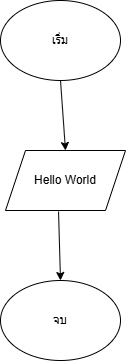

The diagram above was exported from draw.io. Its source (the exported page's mxGraphModel, read from the mxfile embedded in the PNG):
<mxGraphModel dx="880" dy="434" grid="1" gridSize="10" guides="1" tooltips="1" connect="1" arrows="1" fold="1" page="1" pageScale="1" pageWidth="850" pageHeight="1100" math="0" shadow="0">
  <root>
    <mxCell id="0" />
    <mxCell id="1" parent="0" />
    <mxCell id="2gAqrpR0xgN-us0QjOD9-1" value="เริ่ม" style="ellipse;whiteSpace=wrap;html=1;" vertex="1" parent="1">
      <mxGeometry x="360" y="30" width="120" height="80" as="geometry" />
    </mxCell>
    <mxCell id="2gAqrpR0xgN-us0QjOD9-2" value="Hello World" style="shape=parallelogram;perimeter=parallelogramPerimeter;whiteSpace=wrap;html=1;fixedSize=1;" vertex="1" parent="1">
      <mxGeometry x="365" y="180" width="120" height="60" as="geometry" />
    </mxCell>
    <mxCell id="2gAqrpR0xgN-us0QjOD9-3" value="จบ" style="ellipse;whiteSpace=wrap;html=1;" vertex="1" parent="1">
      <mxGeometry x="360" y="310" width="120" height="80" as="geometry" />
    </mxCell>
    <mxCell id="2gAqrpR0xgN-us0QjOD9-4" value="" style="endArrow=classic;html=1;rounded=0;exitX=0.5;exitY=1;exitDx=0;exitDy=0;entryX=0.5;entryY=0;entryDx=0;entryDy=0;" edge="1" parent="1" source="2gAqrpR0xgN-us0QjOD9-1" target="2gAqrpR0xgN-us0QjOD9-2">
      <mxGeometry width="50" height="50" relative="1" as="geometry">
        <mxPoint x="420" y="120" as="sourcePoint" />
        <mxPoint x="450" y="200" as="targetPoint" />
      </mxGeometry>
    </mxCell>
    <mxCell id="2gAqrpR0xgN-us0QjOD9-5" value="" style="endArrow=classic;html=1;rounded=0;exitX=0.442;exitY=1.017;exitDx=0;exitDy=0;exitPerimeter=0;entryX=0.5;entryY=0;entryDx=0;entryDy=0;" edge="1" parent="1" source="2gAqrpR0xgN-us0QjOD9-2" target="2gAqrpR0xgN-us0QjOD9-3">
      <mxGeometry width="50" height="50" relative="1" as="geometry">
        <mxPoint x="400" y="250" as="sourcePoint" />
        <mxPoint x="450" y="200" as="targetPoint" />
      </mxGeometry>
    </mxCell>
  </root>
</mxGraphModel>